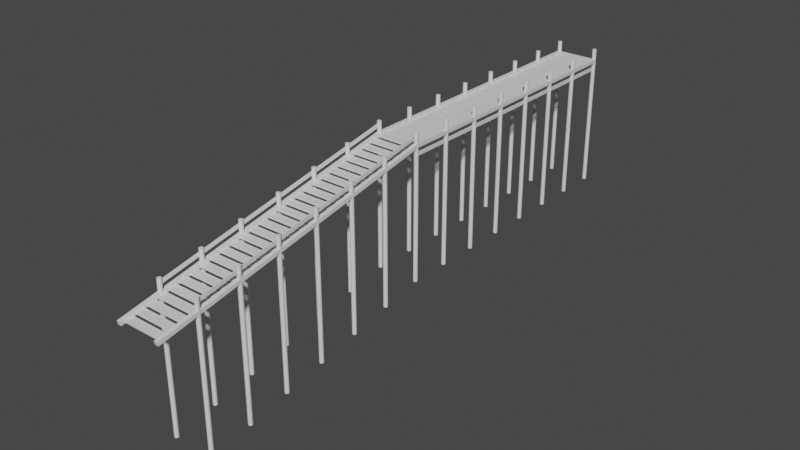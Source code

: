 # Source: Dock.blend  (saved by Blender 3.4.6; exported with 4.5.12 LTS)
import bpy
from mathutils import Matrix  # noqa: F401  (used for matrix-valued properties, if any)

bpy.ops.wm.read_factory_settings(use_empty=True)
scene = bpy.context.scene
scene.name = 'Scene'

# ---- collections
col_collection = bpy.data.collections.new('Collection'); scene.collection.children.link(col_collection)

# ---- materials (node trees are filled in below, after node groups)
mat_deck = bpy.data.materials.new('deck')
mat_deck.alpha_threshold = 0.0
mat_deck.use_transparent_shadow = False
mat_deck.roughness = 0.5
mat_deck.line_color = (0.0, 0.0, 0.0, 1.0)
mat_frame = bpy.data.materials.new('frame')
mat_frame.alpha_threshold = 0.0
mat_frame.use_transparent_shadow = False
mat_frame.roughness = 0.5
mat_frame.line_color = (0.0, 0.0, 0.0, 1.0)
mat_pole = bpy.data.materials.new('pole')
mat_pole.use_transparent_shadow = False

# ---- material node trees
mat_deck.use_nodes = True; mat_deck.node_tree.nodes.clear()
_N = mat_deck.node_tree.nodes; _L = mat_deck.node_tree.links
n0 = _N.new('ShaderNodeOutputMaterial'); n0.name = 'Material Output'; n0.location = (300, 300)
n1 = _N.new('ShaderNodeBsdfPrincipled'); n1.name = 'Principled BSDF'; n1.location = (10, 300)
n1.distribution = 'GGX'
n1.subsurface_method = 'RANDOM_WALK_SKIN'
n1.inputs[3].default_value = 1.45
n1.inputs[27].default_value = (0.0, 0.0, 0.0, 1.0)
n1.inputs[28].default_value = 1.0
_L.new(n1.outputs[0], n0.inputs[0])
n0.is_active_output = True
mat_frame.use_nodes = True; mat_frame.node_tree.nodes.clear()
_N = mat_frame.node_tree.nodes; _L = mat_frame.node_tree.links
n0 = _N.new('ShaderNodeOutputMaterial'); n0.name = 'Material Output'; n0.location = (300, 300)
n1 = _N.new('ShaderNodeBsdfPrincipled'); n1.name = 'Principled BSDF'; n1.location = (10, 300)
n1.distribution = 'GGX'
n1.subsurface_method = 'RANDOM_WALK_SKIN'
n1.inputs[3].default_value = 1.45
n1.inputs[27].default_value = (0.0, 0.0, 0.0, 1.0)
n1.inputs[28].default_value = 1.0
_L.new(n1.outputs[0], n0.inputs[0])
n0.is_active_output = True
mat_pole.use_nodes = True; mat_pole.node_tree.nodes.clear()
_N = mat_pole.node_tree.nodes; _L = mat_pole.node_tree.links
n0 = _N.new('ShaderNodeBsdfPrincipled'); n0.name = 'Principled BSDF'; n0.location = (10, 300)
n0.distribution = 'GGX'
n0.subsurface_method = 'RANDOM_WALK_SKIN'
n0.inputs[3].default_value = 1.45
n0.inputs[27].default_value = (0.0, 0.0, 0.0, 1.0)
n0.inputs[28].default_value = 1.0
n1 = _N.new('ShaderNodeOutputMaterial'); n1.name = 'Material Output'; n1.location = (300, 300)
_L.new(n0.outputs[0], n1.inputs[0])
n1.is_active_output = True

# ---- world
world_world = bpy.data.worlds.new('World'); scene.world = world_world
world_world.use_nodes = True; world_world.node_tree.nodes.clear()
_N = world_world.node_tree.nodes; _L = world_world.node_tree.links
n0 = _N.new('ShaderNodeOutputWorld'); n0.name = 'World Output'; n0.location = (300, 300)
n1 = _N.new('ShaderNodeBackground'); n1.name = 'Background'; n1.location = (10, 300)
n1.inputs[0].default_value = (0.05088, 0.05088, 0.05088, 1.0)
_L.new(n1.outputs[0], n0.inputs[0])
n0.is_active_output = True
world_world.color = (0.05088, 0.05088, 0.05088)
world_world.use_sun_shadow = False
world_world.sun_shadow_jitter_overblur = 0.0

# ---- meshes
me_cube = bpy.data.meshes.new('Cube')
me_cube.from_pydata([(1.0, 1.0, 1.0), (1.0, 1.0, -1.0), (1.0, -1.0, 1.0), (1.0, -1.0, -1.0), (-1.0, 1.0, 1.0), (-1.0, 1.0, -1.0), (-1.0, -1.0, 1.0), (-1.0, -1.0, -1.0)], [], [(0, 4, 6, 2), (3, 2, 6, 7), (7, 6, 4, 5), (5, 1, 3, 7), (1, 0, 2, 3), (5, 4, 0, 1)])
_uv = me_cube.uv_layers.new(name='UVMap')
_uv.uv.foreach_set('vector', [0.625, 0.5, 0.875, 0.5, 0.875, 0.75, 0.625, 0.75, 0.375, 0.75, 0.625, 0.75, 0.625, 1.0, 0.375, 1.0, 0.375, 0.0, 0.625, 0.0, 0.625, 0.25, 0.375, 0.25, 0.125, 0.5, 0.375, 0.5, 0.375, 0.75, 0.125, 0.75, 0.375, 0.5, 0.625, 0.5, 0.625, 0.75, 0.375, 0.75, 0.375, 0.25, 0.625, 0.25, 0.625, 0.5, 0.375, 0.5])
me_cube.materials.append(mat_deck)
me_cube.use_mirror_vertex_groups = False
me_cube.update()
me_cube_001 = bpy.data.meshes.new('Cube.001')
me_cube_001.from_pydata([(4.247, 32.46, -0.8412), (4.247, -0.4117, -0.8412), (4.247, -0.4117, -0.01779), (4.247, 32.46, -0.01779), (5.07, 32.46, -0.8412), (5.07, 32.46, -0.01779), (5.07, -0.4117, -0.8412), (5.07, -0.4117, -0.01779)], [], [(1, 2, 3, 0), (0, 3, 5, 4), (4, 5, 7, 6), (6, 7, 2, 1), (0, 4, 6, 1), (5, 3, 2, 7)])
_uv = me_cube_001.uv_layers.new(name='UVMap')
_uv.uv.foreach_set('vector', [0.375, 0.0, 0.625, 0.0, 0.625, 0.25, 0.375, 0.25, 0.375, 0.25, 0.625, 0.25, 0.625, 0.5, 0.375, 0.5, 0.375, 0.5, 0.625, 0.5, 0.625, 0.75, 0.375, 0.75, 0.375, 0.75, 0.625, 0.75, 0.625, 1.0, 0.375, 1.0, 0.125, 0.5, 0.375, 0.5, 0.375, 0.75, 0.125, 0.75, 0.625, 0.5, 0.875, 0.5, 0.875, 0.75, 0.625, 0.75])
me_cube_001.materials.append(mat_frame)
me_cube_001.update()
me_cylinder = bpy.data.meshes.new('Cylinder')
me_cylinder.from_pydata([(10.0, 1.0, -1.0), (10.0, 1.0, 1.0), (10.54, 0.8413, -1.0), (10.54, 0.8413, 1.0), (10.91, 0.4154, -1.0), (10.91, 0.4154, 1.0), (10.99, -0.1423, -1.0), (10.99, -0.1423, 1.0), (10.76, -0.6549, -1.0), (10.76, -0.6549, 1.0), (10.28, -0.9595, -1.0), (10.28, -0.9595, 1.0), (9.718, -0.9595, -1.0), (9.718, -0.9595, 1.0), (9.244, -0.6549, -1.0), (9.244, -0.6549, 1.0), (9.01, -0.1423, -1.0), (9.01, -0.1423, 1.0), (9.09, 0.4154, -1.0), (9.09, 0.4154, 1.0), (9.459, 0.8413, -1.0), (9.459, 0.8413, 1.0)], [], [(0, 1, 3, 2), (2, 3, 5, 4), (4, 5, 7, 6), (6, 7, 9, 8), (8, 9, 11, 10), (10, 11, 13, 12), (12, 13, 15, 14), (14, 15, 17, 16), (16, 17, 19, 18), (3, 1, 21, 19, 17, 15, 13, 11, 9, 7, 5), (18, 19, 21, 20), (20, 21, 1, 0), (0, 2, 4, 6, 8, 10, 12, 14, 16, 18, 20)])
_uv = me_cylinder.uv_layers.new(name='UVMap')
_uv.uv.foreach_set('vector', [1.0, 0.5, 1.0, 1.0, 0.9091, 1.0, 0.9091, 0.5, 0.9091, 0.5, 0.9091, 1.0, 0.8182, 1.0, 0.8182, 0.5, 0.8182, 0.5, 0.8182, 1.0, 0.7273, 1.0, 0.7273, 0.5, 0.7273, 0.5, 0.7273, 1.0, 0.6364, 1.0, 0.6364, 0.5, 0.6364, 0.5, 0.6364, 1.0, 0.5455, 1.0, 0.5455, 0.5, 0.5455, 0.5, 0.5455, 1.0, 0.4545, 1.0, 0.4545, 0.5, 0.4545, 0.5, 0.4545, 1.0, 0.3636, 1.0, 0.3636, 0.5, 0.3636, 0.5, 0.3636, 1.0, 0.2727, 1.0, 0.2727, 0.5, 0.2727, 0.5, 0.2727, 1.0, 0.1818, 1.0, 0.1818, 0.5, 0.3798, 0.4519, 0.25, 0.49, 0.1202, 0.4519, 0.03169, 0.3497, 0.01244, 0.2158, 0.06862, 0.09283, 0.1824, 0.01972, 0.3176, 0.01972, 0.4314, 0.09283, 0.4876, 0.2158, 0.4683, 0.3497, 0.1818, 0.5, 0.1818, 1.0, 0.09091, 1.0, 0.09091, 0.5, 0.09091, 0.5, 0.09091, 1.0, -1.788e-07, 1.0, -1.788e-07, 0.5, 0.75, 0.49, 0.8798, 0.4519, 0.9683, 0.3497, 0.9876, 0.2158, 0.9314, 0.09283, 0.8176, 0.01972, 0.6824, 0.01972, 0.5686, 0.09283, 0.5124, 0.2158, 0.5317, 0.3497, 0.6202, 0.4519])
me_cylinder.materials.append(mat_pole)
me_cylinder.update()
me_cube_002 = bpy.data.meshes.new('Cube.002')
me_cube_002.from_pydata([(4.58, 34.18, -0.8412), (4.58, -0.4117, -0.8412), (4.58, -0.4117, -0.01779), (4.58, 34.18, -0.01779), (4.737, 34.18, -0.8412), (4.737, 34.18, -0.01779), (4.737, -0.4117, -0.8412), (4.737, -0.4117, -0.01779)], [], [(1, 2, 3, 0), (0, 3, 5, 4), (4, 5, 7, 6), (6, 7, 2, 1), (0, 4, 6, 1), (5, 3, 2, 7)])
_uv = me_cube_002.uv_layers.new(name='UVMap')
_uv.uv.foreach_set('vector', [0.375, 0.0, 0.625, 0.0, 0.625, 0.25, 0.375, 0.25, 0.375, 0.25, 0.625, 0.25, 0.625, 0.5, 0.375, 0.5, 0.375, 0.5, 0.625, 0.5, 0.625, 0.75, 0.375, 0.75, 0.375, 0.75, 0.625, 0.75, 0.625, 1.0, 0.375, 1.0, 0.125, 0.5, 0.375, 0.5, 0.375, 0.75, 0.125, 0.75, 0.625, 0.5, 0.875, 0.5, 0.875, 0.75, 0.625, 0.75])
me_cube_002.materials.append(mat_frame)
me_cube_002.update()
me_cube_003 = bpy.data.meshes.new('Cube.003')
me_cube_003.from_pydata([(1.0, 1.0, 1.0), (1.0, 1.0, -1.0), (1.0, -1.0, 1.0), (1.0, -1.0, -1.0), (-1.0, 1.0, 1.0), (-1.0, 1.0, -1.0), (-1.0, -1.0, 1.0), (-1.0, -1.0, -1.0)], [], [(0, 4, 6, 2), (3, 2, 6, 7), (7, 6, 4, 5), (5, 1, 3, 7), (1, 0, 2, 3), (5, 4, 0, 1)])
_uv = me_cube_003.uv_layers.new(name='UVMap')
_uv.uv.foreach_set('vector', [0.625, 0.5, 0.875, 0.5, 0.875, 0.75, 0.625, 0.75, 0.375, 0.75, 0.625, 0.75, 0.625, 1.0, 0.375, 1.0, 0.375, 0.0, 0.625, 0.0, 0.625, 0.25, 0.375, 0.25, 0.125, 0.5, 0.375, 0.5, 0.375, 0.75, 0.125, 0.75, 0.375, 0.5, 0.625, 0.5, 0.625, 0.75, 0.375, 0.75, 0.375, 0.25, 0.625, 0.25, 0.625, 0.5, 0.375, 0.5])
me_cube_003.materials.append(mat_deck)
me_cube_003.use_mirror_vertex_groups = False
me_cube_003.update()
me_cube_004 = bpy.data.meshes.new('Cube.004')
me_cube_004.from_pydata([(4.247, 32.73, -0.8412), (4.247, -0.4117, -0.8412), (4.247, -0.4117, -0.01779), (4.247, 32.73, -0.01779), (5.07, 32.73, -0.8412), (5.07, 32.73, -0.01779), (5.07, -0.4117, -0.8412), (5.07, -0.4117, -0.01779)], [], [(1, 2, 3, 0), (0, 3, 5, 4), (4, 5, 7, 6), (6, 7, 2, 1), (0, 4, 6, 1), (5, 3, 2, 7)])
_uv = me_cube_004.uv_layers.new(name='UVMap')
_uv.uv.foreach_set('vector', [0.375, 0.0, 0.625, 0.0, 0.625, 0.25, 0.375, 0.25, 0.375, 0.25, 0.625, 0.25, 0.625, 0.5, 0.375, 0.5, 0.375, 0.5, 0.625, 0.5, 0.625, 0.75, 0.375, 0.75, 0.375, 0.75, 0.625, 0.75, 0.625, 1.0, 0.375, 1.0, 0.125, 0.5, 0.375, 0.5, 0.375, 0.75, 0.125, 0.75, 0.625, 0.5, 0.875, 0.5, 0.875, 0.75, 0.625, 0.75])
me_cube_004.materials.append(mat_frame)
me_cube_004.update()
me_cylinder_001 = bpy.data.meshes.new('Cylinder.001')
me_cylinder_001.from_pydata([(10.0, 1.0, -1.0), (10.0, 1.0, 1.0), (10.54, 0.8413, -1.0), (10.54, 0.8413, 1.0), (10.91, 0.4154, -1.0), (10.91, 0.4154, 1.0), (10.99, -0.1423, -1.0), (10.99, -0.1423, 1.0), (10.76, -0.6549, -1.0), (10.76, -0.6549, 1.0), (10.28, -0.9595, -1.0), (10.28, -0.9595, 1.0), (9.718, -0.9595, -1.0), (9.718, -0.9595, 1.0), (9.244, -0.6549, -1.0), (9.244, -0.6549, 1.0), (9.01, -0.1423, -1.0), (9.01, -0.1423, 1.0), (9.09, 0.4154, -1.0), (9.09, 0.4154, 1.0), (9.459, 0.8413, -1.0), (9.459, 0.8413, 1.0)], [], [(0, 1, 3, 2), (2, 3, 5, 4), (4, 5, 7, 6), (6, 7, 9, 8), (8, 9, 11, 10), (10, 11, 13, 12), (12, 13, 15, 14), (14, 15, 17, 16), (16, 17, 19, 18), (3, 1, 21, 19, 17, 15, 13, 11, 9, 7, 5), (18, 19, 21, 20), (20, 21, 1, 0), (0, 2, 4, 6, 8, 10, 12, 14, 16, 18, 20)])
_uv = me_cylinder_001.uv_layers.new(name='UVMap')
_uv.uv.foreach_set('vector', [1.0, 0.5, 1.0, 1.0, 0.9091, 1.0, 0.9091, 0.5, 0.9091, 0.5, 0.9091, 1.0, 0.8182, 1.0, 0.8182, 0.5, 0.8182, 0.5, 0.8182, 1.0, 0.7273, 1.0, 0.7273, 0.5, 0.7273, 0.5, 0.7273, 1.0, 0.6364, 1.0, 0.6364, 0.5, 0.6364, 0.5, 0.6364, 1.0, 0.5455, 1.0, 0.5455, 0.5, 0.5455, 0.5, 0.5455, 1.0, 0.4545, 1.0, 0.4545, 0.5, 0.4545, 0.5, 0.4545, 1.0, 0.3636, 1.0, 0.3636, 0.5, 0.3636, 0.5, 0.3636, 1.0, 0.2727, 1.0, 0.2727, 0.5, 0.2727, 0.5, 0.2727, 1.0, 0.1818, 1.0, 0.1818, 0.5, 0.3798, 0.4519, 0.25, 0.49, 0.1202, 0.4519, 0.03169, 0.3497, 0.01244, 0.2158, 0.06862, 0.09283, 0.1824, 0.01972, 0.3176, 0.01972, 0.4314, 0.09283, 0.4876, 0.2158, 0.4683, 0.3497, 0.1818, 0.5, 0.1818, 1.0, 0.09091, 1.0, 0.09091, 0.5, 0.09091, 0.5, 0.09091, 1.0, -1.788e-07, 1.0, -1.788e-07, 0.5, 0.75, 0.49, 0.8798, 0.4519, 0.9683, 0.3497, 0.9876, 0.2158, 0.9314, 0.09283, 0.8176, 0.01972, 0.6824, 0.01972, 0.5686, 0.09283, 0.5124, 0.2158, 0.5317, 0.3497, 0.6202, 0.4519])
me_cylinder_001.materials.append(mat_pole)
me_cylinder_001.update()
me_cube_005 = bpy.data.meshes.new('Cube.005')
me_cube_005.from_pydata([(4.58, 33.89, -0.8412), (4.58, -0.4117, -0.8412), (4.58, -0.4117, -0.01779), (4.58, 33.89, -0.01779), (4.737, 33.89, -0.8412), (4.737, 33.89, -0.01779), (4.737, -0.4117, -0.8412), (4.737, -0.4117, -0.01779)], [], [(1, 2, 3, 0), (0, 3, 5, 4), (4, 5, 7, 6), (6, 7, 2, 1), (0, 4, 6, 1), (5, 3, 2, 7)])
_uv = me_cube_005.uv_layers.new(name='UVMap')
_uv.uv.foreach_set('vector', [0.375, 0.0, 0.625, 0.0, 0.625, 0.25, 0.375, 0.25, 0.375, 0.25, 0.625, 0.25, 0.625, 0.5, 0.375, 0.5, 0.375, 0.5, 0.625, 0.5, 0.625, 0.75, 0.375, 0.75, 0.375, 0.75, 0.625, 0.75, 0.625, 1.0, 0.375, 1.0, 0.125, 0.5, 0.375, 0.5, 0.375, 0.75, 0.125, 0.75, 0.625, 0.5, 0.875, 0.5, 0.875, 0.75, 0.625, 0.75])
me_cube_005.materials.append(mat_frame)
me_cube_005.update()

# ---- objects
ob_cube = bpy.data.objects.new('Cube', me_cube)
ob_cube_001 = bpy.data.objects.new('Cube.001', me_cube_001)
ob_cylinder = bpy.data.objects.new('Cylinder', me_cylinder)
ob_cube_002 = bpy.data.objects.new('Cube.002', me_cube_002)
ob_cube_003 = bpy.data.objects.new('Cube.003', me_cube_003)
ob_cube_004 = bpy.data.objects.new('Cube.004', me_cube_004)
ob_cylinder_001 = bpy.data.objects.new('Cylinder.001', me_cylinder_001)
ob_cube_005 = bpy.data.objects.new('Cube.005', me_cube_005)

# ---- transforms, parenting, visibility, modifiers, constraints
ob_cube.location = (0.0, 0.125, 2.528)
ob_cube.scale = (1.5, 0.3, 0.05625)
ob_cube.lock_rotations_4d = False
ob_cube.empty_display_type = 'ARROWS'
ob_cube.lineart.crease_threshold = 0.0
_m = ob_cube.modifiers.new('Array', 'ARRAY')
_m.count = 29
_m.fit_length = 40.4
_m.relative_offset_displace = (0.0, 1.25, 0.0)
ob_cube_001.location = (0.0, 0.125, 2.708)
ob_cube_001.scale = (0.322, 0.09165, 0.322)
_m = ob_cube_001.modifiers.new('Mirror', 'MIRROR')
_m = ob_cube_001.modifiers.new('Array', 'ARRAY')
_m.count = 7
_m.relative_offset_displace = (0.0, 1.0, 0.0)
ob_cylinder.location = (0.0, 0.125, -1.796)
ob_cylinder.scale = (0.15, 0.15, 5.25)
_m = ob_cylinder.modifiers.new('Array', 'ARRAY')
_m.count = 8
_m.relative_offset_displace = (0.0, 10.2, 0.0)
_m = ob_cylinder.modifiers.new('Mirror', 'MIRROR')
ob_cube_002.location = (0.0, 0.125, 3.336)
ob_cube_002.rotation_euler = (-0.192, 0.0, -3.142)
ob_cube_002.scale = (0.322, 0.08778, 0.322)
_m = ob_cube_002.modifiers.new('Mirror', 'MIRROR')
_m = ob_cube_002.modifiers.new('Array', 'ARRAY')
_m.count = 6
_m.relative_offset_displace = (0.0, 1.0, 0.0)
ob_cube_003.location = (0.0, 0.125, 2.528)
ob_cube_003.rotation_euler = (3.142, -0.0, 0.0)
ob_cube_003.scale = (1.5, 0.3, 0.05625)
ob_cube_003.lock_rotations_4d = False
ob_cube_003.empty_display_type = 'ARROWS'
ob_cube_003.lineart.crease_threshold = 0.0
_m = ob_cube_003.modifiers.new('Array', 'ARRAY')
_m.count = 28
_m.relative_offset_displace = (0.0, 1.25, 1.3)
ob_cube_004.location = (0.0, 0.125, 2.708)
ob_cube_004.rotation_euler = (-0.192, 0.0, 3.142)
ob_cube_004.scale = (0.322, 0.09165, 0.322)
_m = ob_cube_004.modifiers.new('Mirror', 'MIRROR')
_m = ob_cube_004.modifiers.new('Array', 'ARRAY')
_m.count = 7
_m.relative_offset_displace = (0.0, 1.0, 0.0)
ob_cylinder_001.location = (0.0, -2.875, -2.35)
ob_cylinder_001.rotation_euler = (0.0, -0.0, 3.142)
ob_cylinder_001.scale = (0.15, 0.15, 5.25)
_m = ob_cylinder_001.modifiers.new('Array', 'ARRAY')
_m.count = 6
_m.relative_offset_displace = (0.0, 10.2, -0.055)
_m = ob_cylinder_001.modifiers.new('Mirror', 'MIRROR')
ob_cube_005.location = (0.0, 0.125, 2.1)
ob_cube_005.scale = (0.322, 0.08778, 0.322)
_m = ob_cube_005.modifiers.new('Mirror', 'MIRROR')
_m = ob_cube_005.modifiers.new('Array', 'ARRAY')
_m.count = 7
_m.relative_offset_displace = (0.0, 1.0, 0.0)

# ---- collection membership
col_collection.objects.link(ob_cube)
col_collection.objects.link(ob_cube_001)
col_collection.objects.link(ob_cylinder)
col_collection.objects.link(ob_cube_002)
col_collection.objects.link(ob_cube_003)
col_collection.objects.link(ob_cube_004)
col_collection.objects.link(ob_cylinder_001)
col_collection.objects.link(ob_cube_005)

# ---- scene / render settings (as saved in the file)
scene.frame_start = 1; scene.frame_end = 250; scene.frame_set(1)
scene.render.engine = 'BLENDER_EEVEE_NEXT'
scene.cycles.sampling_pattern = 'TABULATED_SOBOL'
scene.cycles.use_light_tree = False
scene.view_settings.view_transform = 'Filmic'
bpy.context.view_layer.update()

# ---- added for rendering (the .blend has no active camera and no usable light): camera, sun
cam_auto = bpy.data.cameras.new('AutoCamera')
cam_auto.lens = 50.0
cam_auto.sensor_width = 36.0
cam_auto.clip_end = 1000.0
ob_auto_camera = bpy.data.objects.new('AutoCamera', cam_auto)
scene.collection.objects.link(ob_auto_camera)
ob_auto_camera.location = (41.1763, -49.0542, 29.4242)
ob_auto_camera.rotation_euler = (1.09748, -7.21219e-08, 0.694738)
scene.camera = ob_auto_camera
light_auto_sun = bpy.data.lights.new('AutoSun', 'SUN')
light_auto_sun.energy = 3.0
light_auto_sun.angle = 0.0523599
ob_auto_sun = bpy.data.objects.new('AutoSun', light_auto_sun)
scene.collection.objects.link(ob_auto_sun)
ob_auto_sun.rotation_euler = (0.872665, 0.174533, 0.523599)
bpy.context.view_layer.update()
